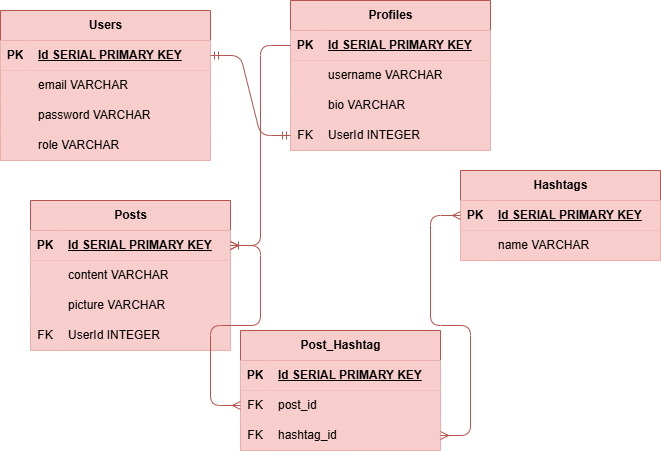

The diagram above was exported from draw.io. Its source (the exported page's mxGraphModel, read from the mxfile embedded in the PNG):
<mxGraphModel dx="469" dy="441" grid="1" gridSize="10" guides="1" tooltips="1" connect="1" arrows="1" fold="1" page="1" pageScale="1" pageWidth="850" pageHeight="1100" math="0" shadow="0">
  <root>
    <mxCell id="0" />
    <mxCell id="1" parent="0" />
    <mxCell id="2" value="Users" style="shape=table;startSize=30;container=1;collapsible=1;childLayout=tableLayout;fixedRows=1;rowLines=0;fontStyle=1;align=center;resizeLast=1;html=1;fillColor=#f8cecc;strokeColor=#b85450;" vertex="1" parent="1">
      <mxGeometry x="10" y="10" width="210" height="150" as="geometry" />
    </mxCell>
    <mxCell id="3" value="" style="shape=tableRow;horizontal=0;startSize=0;swimlaneHead=0;swimlaneBody=0;fillColor=#f8cecc;collapsible=0;dropTarget=0;points=[[0,0.5],[1,0.5]];portConstraint=eastwest;top=0;left=0;right=0;bottom=1;strokeColor=#b85450;" vertex="1" parent="2">
      <mxGeometry y="30" width="210" height="30" as="geometry" />
    </mxCell>
    <mxCell id="4" value="PK" style="shape=partialRectangle;connectable=0;fillColor=#f8cecc;top=0;left=0;bottom=0;right=0;fontStyle=1;overflow=hidden;whiteSpace=wrap;html=1;strokeColor=#b85450;" vertex="1" parent="3">
      <mxGeometry width="30" height="30" as="geometry">
        <mxRectangle width="30" height="30" as="alternateBounds" />
      </mxGeometry>
    </mxCell>
    <mxCell id="5" value="Id SERIAL PRIMARY KEY" style="shape=partialRectangle;connectable=0;fillColor=#f8cecc;top=0;left=0;bottom=0;right=0;align=left;spacingLeft=6;fontStyle=5;overflow=hidden;whiteSpace=wrap;html=1;strokeColor=#b85450;" vertex="1" parent="3">
      <mxGeometry x="30" width="180" height="30" as="geometry">
        <mxRectangle width="180" height="30" as="alternateBounds" />
      </mxGeometry>
    </mxCell>
    <mxCell id="6" value="" style="shape=tableRow;horizontal=0;startSize=0;swimlaneHead=0;swimlaneBody=0;fillColor=#f8cecc;collapsible=0;dropTarget=0;points=[[0,0.5],[1,0.5]];portConstraint=eastwest;top=0;left=0;right=0;bottom=0;strokeColor=#b85450;" vertex="1" parent="2">
      <mxGeometry y="60" width="210" height="30" as="geometry" />
    </mxCell>
    <mxCell id="7" value="" style="shape=partialRectangle;connectable=0;fillColor=#f8cecc;top=0;left=0;bottom=0;right=0;editable=1;overflow=hidden;whiteSpace=wrap;html=1;strokeColor=#b85450;" vertex="1" parent="6">
      <mxGeometry width="30" height="30" as="geometry">
        <mxRectangle width="30" height="30" as="alternateBounds" />
      </mxGeometry>
    </mxCell>
    <mxCell id="8" value="email VARCHAR" style="shape=partialRectangle;connectable=0;fillColor=#f8cecc;top=0;left=0;bottom=0;right=0;align=left;spacingLeft=6;overflow=hidden;whiteSpace=wrap;html=1;strokeColor=#b85450;" vertex="1" parent="6">
      <mxGeometry x="30" width="180" height="30" as="geometry">
        <mxRectangle width="180" height="30" as="alternateBounds" />
      </mxGeometry>
    </mxCell>
    <mxCell id="9" value="" style="shape=tableRow;horizontal=0;startSize=0;swimlaneHead=0;swimlaneBody=0;fillColor=#f8cecc;collapsible=0;dropTarget=0;points=[[0,0.5],[1,0.5]];portConstraint=eastwest;top=0;left=0;right=0;bottom=0;strokeColor=#b85450;" vertex="1" parent="2">
      <mxGeometry y="90" width="210" height="30" as="geometry" />
    </mxCell>
    <mxCell id="10" value="" style="shape=partialRectangle;connectable=0;fillColor=#f8cecc;top=0;left=0;bottom=0;right=0;editable=1;overflow=hidden;whiteSpace=wrap;html=1;strokeColor=#b85450;" vertex="1" parent="9">
      <mxGeometry width="30" height="30" as="geometry">
        <mxRectangle width="30" height="30" as="alternateBounds" />
      </mxGeometry>
    </mxCell>
    <mxCell id="11" value="password VARCHAR" style="shape=partialRectangle;connectable=0;fillColor=#f8cecc;top=0;left=0;bottom=0;right=0;align=left;spacingLeft=6;overflow=hidden;whiteSpace=wrap;html=1;strokeColor=#b85450;" vertex="1" parent="9">
      <mxGeometry x="30" width="180" height="30" as="geometry">
        <mxRectangle width="180" height="30" as="alternateBounds" />
      </mxGeometry>
    </mxCell>
    <mxCell id="12" value="" style="shape=tableRow;horizontal=0;startSize=0;swimlaneHead=0;swimlaneBody=0;fillColor=#f8cecc;collapsible=0;dropTarget=0;points=[[0,0.5],[1,0.5]];portConstraint=eastwest;top=0;left=0;right=0;bottom=0;strokeColor=#b85450;" vertex="1" parent="2">
      <mxGeometry y="120" width="210" height="30" as="geometry" />
    </mxCell>
    <mxCell id="13" value="" style="shape=partialRectangle;connectable=0;fillColor=#f8cecc;top=0;left=0;bottom=0;right=0;editable=1;overflow=hidden;whiteSpace=wrap;html=1;strokeColor=#b85450;" vertex="1" parent="12">
      <mxGeometry width="30" height="30" as="geometry">
        <mxRectangle width="30" height="30" as="alternateBounds" />
      </mxGeometry>
    </mxCell>
    <mxCell id="14" value="role VARCHAR" style="shape=partialRectangle;connectable=0;fillColor=#f8cecc;top=0;left=0;bottom=0;right=0;align=left;spacingLeft=6;overflow=hidden;whiteSpace=wrap;html=1;strokeColor=#b85450;" vertex="1" parent="12">
      <mxGeometry x="30" width="180" height="30" as="geometry">
        <mxRectangle width="180" height="30" as="alternateBounds" />
      </mxGeometry>
    </mxCell>
    <mxCell id="15" value="Profiles" style="shape=table;startSize=30;container=1;collapsible=1;childLayout=tableLayout;fixedRows=1;rowLines=0;fontStyle=1;align=center;resizeLast=1;html=1;fillColor=#f8cecc;strokeColor=#b85450;" vertex="1" parent="1">
      <mxGeometry x="300" width="200" height="150" as="geometry" />
    </mxCell>
    <mxCell id="16" value="" style="shape=tableRow;horizontal=0;startSize=0;swimlaneHead=0;swimlaneBody=0;fillColor=#f8cecc;collapsible=0;dropTarget=0;points=[[0,0.5],[1,0.5]];portConstraint=eastwest;top=0;left=0;right=0;bottom=1;strokeColor=#b85450;" vertex="1" parent="15">
      <mxGeometry y="30" width="200" height="30" as="geometry" />
    </mxCell>
    <mxCell id="17" value="PK" style="shape=partialRectangle;connectable=0;fillColor=#f8cecc;top=0;left=0;bottom=0;right=0;fontStyle=1;overflow=hidden;whiteSpace=wrap;html=1;strokeColor=#b85450;" vertex="1" parent="16">
      <mxGeometry width="30" height="30" as="geometry">
        <mxRectangle width="30" height="30" as="alternateBounds" />
      </mxGeometry>
    </mxCell>
    <mxCell id="18" value="Id SERIAL PRIMARY KEY" style="shape=partialRectangle;connectable=0;fillColor=#f8cecc;top=0;left=0;bottom=0;right=0;align=left;spacingLeft=6;fontStyle=5;overflow=hidden;whiteSpace=wrap;html=1;strokeColor=#b85450;" vertex="1" parent="16">
      <mxGeometry x="30" width="170" height="30" as="geometry">
        <mxRectangle width="170" height="30" as="alternateBounds" />
      </mxGeometry>
    </mxCell>
    <mxCell id="19" value="" style="shape=tableRow;horizontal=0;startSize=0;swimlaneHead=0;swimlaneBody=0;fillColor=#f8cecc;collapsible=0;dropTarget=0;points=[[0,0.5],[1,0.5]];portConstraint=eastwest;top=0;left=0;right=0;bottom=0;strokeColor=#b85450;" vertex="1" parent="15">
      <mxGeometry y="60" width="200" height="30" as="geometry" />
    </mxCell>
    <mxCell id="20" value="" style="shape=partialRectangle;connectable=0;fillColor=#f8cecc;top=0;left=0;bottom=0;right=0;editable=1;overflow=hidden;whiteSpace=wrap;html=1;strokeColor=#b85450;" vertex="1" parent="19">
      <mxGeometry width="30" height="30" as="geometry">
        <mxRectangle width="30" height="30" as="alternateBounds" />
      </mxGeometry>
    </mxCell>
    <mxCell id="21" value="username VARCHAR" style="shape=partialRectangle;connectable=0;fillColor=#f8cecc;top=0;left=0;bottom=0;right=0;align=left;spacingLeft=6;overflow=hidden;whiteSpace=wrap;html=1;strokeColor=#b85450;" vertex="1" parent="19">
      <mxGeometry x="30" width="170" height="30" as="geometry">
        <mxRectangle width="170" height="30" as="alternateBounds" />
      </mxGeometry>
    </mxCell>
    <mxCell id="22" value="" style="shape=tableRow;horizontal=0;startSize=0;swimlaneHead=0;swimlaneBody=0;fillColor=#f8cecc;collapsible=0;dropTarget=0;points=[[0,0.5],[1,0.5]];portConstraint=eastwest;top=0;left=0;right=0;bottom=0;strokeColor=#b85450;" vertex="1" parent="15">
      <mxGeometry y="90" width="200" height="30" as="geometry" />
    </mxCell>
    <mxCell id="23" value="" style="shape=partialRectangle;connectable=0;fillColor=#f8cecc;top=0;left=0;bottom=0;right=0;editable=1;overflow=hidden;whiteSpace=wrap;html=1;strokeColor=#b85450;" vertex="1" parent="22">
      <mxGeometry width="30" height="30" as="geometry">
        <mxRectangle width="30" height="30" as="alternateBounds" />
      </mxGeometry>
    </mxCell>
    <mxCell id="24" value="bio VARCHAR" style="shape=partialRectangle;connectable=0;fillColor=#f8cecc;top=0;left=0;bottom=0;right=0;align=left;spacingLeft=6;overflow=hidden;whiteSpace=wrap;html=1;strokeColor=#b85450;" vertex="1" parent="22">
      <mxGeometry x="30" width="170" height="30" as="geometry">
        <mxRectangle width="170" height="30" as="alternateBounds" />
      </mxGeometry>
    </mxCell>
    <mxCell id="25" value="" style="shape=tableRow;horizontal=0;startSize=0;swimlaneHead=0;swimlaneBody=0;fillColor=#f8cecc;collapsible=0;dropTarget=0;points=[[0,0.5],[1,0.5]];portConstraint=eastwest;top=0;left=0;right=0;bottom=0;strokeColor=#b85450;" vertex="1" parent="15">
      <mxGeometry y="120" width="200" height="30" as="geometry" />
    </mxCell>
    <mxCell id="26" value="FK" style="shape=partialRectangle;connectable=0;fillColor=#f8cecc;top=0;left=0;bottom=0;right=0;editable=1;overflow=hidden;whiteSpace=wrap;html=1;strokeColor=#b85450;" vertex="1" parent="25">
      <mxGeometry width="30" height="30" as="geometry">
        <mxRectangle width="30" height="30" as="alternateBounds" />
      </mxGeometry>
    </mxCell>
    <mxCell id="27" value="UserId INTEGER" style="shape=partialRectangle;connectable=0;fillColor=#f8cecc;top=0;left=0;bottom=0;right=0;align=left;spacingLeft=6;overflow=hidden;whiteSpace=wrap;html=1;strokeColor=#b85450;" vertex="1" parent="25">
      <mxGeometry x="30" width="170" height="30" as="geometry">
        <mxRectangle width="170" height="30" as="alternateBounds" />
      </mxGeometry>
    </mxCell>
    <mxCell id="28" value="" style="edgeStyle=entityRelationEdgeStyle;fontSize=12;html=1;endArrow=ERmandOne;startArrow=ERmandOne;entryX=1;entryY=0.5;entryDx=0;entryDy=0;exitX=0;exitY=0.5;exitDx=0;exitDy=0;fillColor=#f8cecc;strokeColor=#b85450;" edge="1" parent="1" source="25" target="3">
      <mxGeometry width="100" height="100" relative="1" as="geometry">
        <mxPoint x="220" y="325" as="sourcePoint" />
        <mxPoint x="260" y="110" as="targetPoint" />
      </mxGeometry>
    </mxCell>
    <mxCell id="29" value="Posts" style="shape=table;startSize=30;container=1;collapsible=1;childLayout=tableLayout;fixedRows=1;rowLines=0;fontStyle=1;align=center;resizeLast=1;html=1;fillColor=#f8cecc;strokeColor=#b85450;" vertex="1" parent="1">
      <mxGeometry x="40" y="200" width="200" height="150" as="geometry" />
    </mxCell>
    <mxCell id="30" value="" style="shape=tableRow;horizontal=0;startSize=0;swimlaneHead=0;swimlaneBody=0;fillColor=#f8cecc;collapsible=0;dropTarget=0;points=[[0,0.5],[1,0.5]];portConstraint=eastwest;top=0;left=0;right=0;bottom=1;strokeColor=#b85450;" vertex="1" parent="29">
      <mxGeometry y="30" width="200" height="30" as="geometry" />
    </mxCell>
    <mxCell id="31" value="PK" style="shape=partialRectangle;connectable=0;fillColor=#f8cecc;top=0;left=0;bottom=0;right=0;fontStyle=1;overflow=hidden;whiteSpace=wrap;html=1;strokeColor=#b85450;" vertex="1" parent="30">
      <mxGeometry width="30" height="30" as="geometry">
        <mxRectangle width="30" height="30" as="alternateBounds" />
      </mxGeometry>
    </mxCell>
    <mxCell id="32" value="Id SERIAL PRIMARY KEY" style="shape=partialRectangle;connectable=0;fillColor=#f8cecc;top=0;left=0;bottom=0;right=0;align=left;spacingLeft=6;fontStyle=5;overflow=hidden;whiteSpace=wrap;html=1;strokeColor=#b85450;" vertex="1" parent="30">
      <mxGeometry x="30" width="170" height="30" as="geometry">
        <mxRectangle width="170" height="30" as="alternateBounds" />
      </mxGeometry>
    </mxCell>
    <mxCell id="33" value="" style="shape=tableRow;horizontal=0;startSize=0;swimlaneHead=0;swimlaneBody=0;fillColor=#f8cecc;collapsible=0;dropTarget=0;points=[[0,0.5],[1,0.5]];portConstraint=eastwest;top=0;left=0;right=0;bottom=0;strokeColor=#b85450;" vertex="1" parent="29">
      <mxGeometry y="60" width="200" height="30" as="geometry" />
    </mxCell>
    <mxCell id="34" value="" style="shape=partialRectangle;connectable=0;fillColor=#f8cecc;top=0;left=0;bottom=0;right=0;editable=1;overflow=hidden;whiteSpace=wrap;html=1;strokeColor=#b85450;" vertex="1" parent="33">
      <mxGeometry width="30" height="30" as="geometry">
        <mxRectangle width="30" height="30" as="alternateBounds" />
      </mxGeometry>
    </mxCell>
    <mxCell id="35" value="content VARCHAR" style="shape=partialRectangle;connectable=0;fillColor=#f8cecc;top=0;left=0;bottom=0;right=0;align=left;spacingLeft=6;overflow=hidden;whiteSpace=wrap;html=1;strokeColor=#b85450;" vertex="1" parent="33">
      <mxGeometry x="30" width="170" height="30" as="geometry">
        <mxRectangle width="170" height="30" as="alternateBounds" />
      </mxGeometry>
    </mxCell>
    <mxCell id="72" value="" style="shape=tableRow;horizontal=0;startSize=0;swimlaneHead=0;swimlaneBody=0;fillColor=#f8cecc;collapsible=0;dropTarget=0;points=[[0,0.5],[1,0.5]];portConstraint=eastwest;top=0;left=0;right=0;bottom=0;strokeColor=#b85450;" vertex="1" parent="29">
      <mxGeometry y="90" width="200" height="30" as="geometry" />
    </mxCell>
    <mxCell id="73" value="" style="shape=partialRectangle;connectable=0;fillColor=#f8cecc;top=0;left=0;bottom=0;right=0;editable=1;overflow=hidden;whiteSpace=wrap;html=1;strokeColor=#b85450;" vertex="1" parent="72">
      <mxGeometry width="30" height="30" as="geometry">
        <mxRectangle width="30" height="30" as="alternateBounds" />
      </mxGeometry>
    </mxCell>
    <mxCell id="74" value="picture VARCHAR" style="shape=partialRectangle;connectable=0;fillColor=#f8cecc;top=0;left=0;bottom=0;right=0;align=left;spacingLeft=6;overflow=hidden;whiteSpace=wrap;html=1;strokeColor=#b85450;" vertex="1" parent="72">
      <mxGeometry x="30" width="170" height="30" as="geometry">
        <mxRectangle width="170" height="30" as="alternateBounds" />
      </mxGeometry>
    </mxCell>
    <mxCell id="36" value="" style="shape=tableRow;horizontal=0;startSize=0;swimlaneHead=0;swimlaneBody=0;fillColor=#f8cecc;collapsible=0;dropTarget=0;points=[[0,0.5],[1,0.5]];portConstraint=eastwest;top=0;left=0;right=0;bottom=0;strokeColor=#b85450;" vertex="1" parent="29">
      <mxGeometry y="120" width="200" height="30" as="geometry" />
    </mxCell>
    <mxCell id="37" value="FK" style="shape=partialRectangle;connectable=0;fillColor=#f8cecc;top=0;left=0;bottom=0;right=0;editable=1;overflow=hidden;whiteSpace=wrap;html=1;strokeColor=#b85450;" vertex="1" parent="36">
      <mxGeometry width="30" height="30" as="geometry">
        <mxRectangle width="30" height="30" as="alternateBounds" />
      </mxGeometry>
    </mxCell>
    <mxCell id="38" value="UserId INTEGER" style="shape=partialRectangle;connectable=0;fillColor=#f8cecc;top=0;left=0;bottom=0;right=0;align=left;spacingLeft=6;overflow=hidden;whiteSpace=wrap;html=1;strokeColor=#b85450;" vertex="1" parent="36">
      <mxGeometry x="30" width="170" height="30" as="geometry">
        <mxRectangle width="170" height="30" as="alternateBounds" />
      </mxGeometry>
    </mxCell>
    <mxCell id="43" value="Hashtags" style="shape=table;startSize=30;container=1;collapsible=1;childLayout=tableLayout;fixedRows=1;rowLines=0;fontStyle=1;align=center;resizeLast=1;html=1;fillColor=#f8cecc;strokeColor=#b85450;" vertex="1" parent="1">
      <mxGeometry x="470" y="170" width="200" height="90" as="geometry" />
    </mxCell>
    <mxCell id="44" value="" style="shape=tableRow;horizontal=0;startSize=0;swimlaneHead=0;swimlaneBody=0;fillColor=#f8cecc;collapsible=0;dropTarget=0;points=[[0,0.5],[1,0.5]];portConstraint=eastwest;top=0;left=0;right=0;bottom=1;strokeColor=#b85450;" vertex="1" parent="43">
      <mxGeometry y="30" width="200" height="30" as="geometry" />
    </mxCell>
    <mxCell id="45" value="PK" style="shape=partialRectangle;connectable=0;fillColor=#f8cecc;top=0;left=0;bottom=0;right=0;fontStyle=1;overflow=hidden;whiteSpace=wrap;html=1;strokeColor=#b85450;" vertex="1" parent="44">
      <mxGeometry width="30" height="30" as="geometry">
        <mxRectangle width="30" height="30" as="alternateBounds" />
      </mxGeometry>
    </mxCell>
    <mxCell id="46" value="Id SERIAL PRIMARY KEY" style="shape=partialRectangle;connectable=0;fillColor=#f8cecc;top=0;left=0;bottom=0;right=0;align=left;spacingLeft=6;fontStyle=5;overflow=hidden;whiteSpace=wrap;html=1;strokeColor=#b85450;" vertex="1" parent="44">
      <mxGeometry x="30" width="170" height="30" as="geometry">
        <mxRectangle width="170" height="30" as="alternateBounds" />
      </mxGeometry>
    </mxCell>
    <mxCell id="47" value="" style="shape=tableRow;horizontal=0;startSize=0;swimlaneHead=0;swimlaneBody=0;fillColor=#f8cecc;collapsible=0;dropTarget=0;points=[[0,0.5],[1,0.5]];portConstraint=eastwest;top=0;left=0;right=0;bottom=0;strokeColor=#b85450;" vertex="1" parent="43">
      <mxGeometry y="60" width="200" height="30" as="geometry" />
    </mxCell>
    <mxCell id="48" value="" style="shape=partialRectangle;connectable=0;fillColor=#f8cecc;top=0;left=0;bottom=0;right=0;editable=1;overflow=hidden;whiteSpace=wrap;html=1;strokeColor=#b85450;" vertex="1" parent="47">
      <mxGeometry width="30" height="30" as="geometry">
        <mxRectangle width="30" height="30" as="alternateBounds" />
      </mxGeometry>
    </mxCell>
    <mxCell id="49" value="name VARCHAR" style="shape=partialRectangle;connectable=0;fillColor=#f8cecc;top=0;left=0;bottom=0;right=0;align=left;spacingLeft=6;overflow=hidden;whiteSpace=wrap;html=1;strokeColor=#b85450;" vertex="1" parent="47">
      <mxGeometry x="30" width="170" height="30" as="geometry">
        <mxRectangle width="170" height="30" as="alternateBounds" />
      </mxGeometry>
    </mxCell>
    <mxCell id="56" value="Post_Hashtag" style="shape=table;startSize=30;container=1;collapsible=1;childLayout=tableLayout;fixedRows=1;rowLines=0;fontStyle=1;align=center;resizeLast=1;html=1;fillColor=#f8cecc;strokeColor=#b85450;" vertex="1" parent="1">
      <mxGeometry x="250" y="330" width="200" height="120" as="geometry" />
    </mxCell>
    <mxCell id="57" value="" style="shape=tableRow;horizontal=0;startSize=0;swimlaneHead=0;swimlaneBody=0;fillColor=#f8cecc;collapsible=0;dropTarget=0;points=[[0,0.5],[1,0.5]];portConstraint=eastwest;top=0;left=0;right=0;bottom=1;strokeColor=#b85450;" vertex="1" parent="56">
      <mxGeometry y="30" width="200" height="30" as="geometry" />
    </mxCell>
    <mxCell id="58" value="PK" style="shape=partialRectangle;connectable=0;fillColor=#f8cecc;top=0;left=0;bottom=0;right=0;fontStyle=1;overflow=hidden;whiteSpace=wrap;html=1;strokeColor=#b85450;" vertex="1" parent="57">
      <mxGeometry width="30" height="30" as="geometry">
        <mxRectangle width="30" height="30" as="alternateBounds" />
      </mxGeometry>
    </mxCell>
    <mxCell id="59" value="Id SERIAL PRIMARY KEY" style="shape=partialRectangle;connectable=0;fillColor=#f8cecc;top=0;left=0;bottom=0;right=0;align=left;spacingLeft=6;fontStyle=5;overflow=hidden;whiteSpace=wrap;html=1;strokeColor=#b85450;" vertex="1" parent="57">
      <mxGeometry x="30" width="170" height="30" as="geometry">
        <mxRectangle width="170" height="30" as="alternateBounds" />
      </mxGeometry>
    </mxCell>
    <mxCell id="60" value="" style="shape=tableRow;horizontal=0;startSize=0;swimlaneHead=0;swimlaneBody=0;fillColor=#f8cecc;collapsible=0;dropTarget=0;points=[[0,0.5],[1,0.5]];portConstraint=eastwest;top=0;left=0;right=0;bottom=0;strokeColor=#b85450;" vertex="1" parent="56">
      <mxGeometry y="60" width="200" height="30" as="geometry" />
    </mxCell>
    <mxCell id="61" value="FK" style="shape=partialRectangle;connectable=0;fillColor=#f8cecc;top=0;left=0;bottom=0;right=0;editable=1;overflow=hidden;whiteSpace=wrap;html=1;strokeColor=#b85450;" vertex="1" parent="60">
      <mxGeometry width="30" height="30" as="geometry">
        <mxRectangle width="30" height="30" as="alternateBounds" />
      </mxGeometry>
    </mxCell>
    <mxCell id="62" value="post_id" style="shape=partialRectangle;connectable=0;fillColor=#f8cecc;top=0;left=0;bottom=0;right=0;align=left;spacingLeft=6;overflow=hidden;whiteSpace=wrap;html=1;strokeColor=#b85450;" vertex="1" parent="60">
      <mxGeometry x="30" width="170" height="30" as="geometry">
        <mxRectangle width="170" height="30" as="alternateBounds" />
      </mxGeometry>
    </mxCell>
    <mxCell id="63" value="" style="shape=tableRow;horizontal=0;startSize=0;swimlaneHead=0;swimlaneBody=0;fillColor=#f8cecc;collapsible=0;dropTarget=0;points=[[0,0.5],[1,0.5]];portConstraint=eastwest;top=0;left=0;right=0;bottom=0;strokeColor=#b85450;" vertex="1" parent="56">
      <mxGeometry y="90" width="200" height="30" as="geometry" />
    </mxCell>
    <mxCell id="64" value="FK" style="shape=partialRectangle;connectable=0;fillColor=#f8cecc;top=0;left=0;bottom=0;right=0;editable=1;overflow=hidden;whiteSpace=wrap;html=1;strokeColor=#b85450;" vertex="1" parent="63">
      <mxGeometry width="30" height="30" as="geometry">
        <mxRectangle width="30" height="30" as="alternateBounds" />
      </mxGeometry>
    </mxCell>
    <mxCell id="65" value="hashtag_id" style="shape=partialRectangle;connectable=0;fillColor=#f8cecc;top=0;left=0;bottom=0;right=0;align=left;spacingLeft=6;overflow=hidden;whiteSpace=wrap;html=1;strokeColor=#b85450;" vertex="1" parent="63">
      <mxGeometry x="30" width="170" height="30" as="geometry">
        <mxRectangle width="170" height="30" as="alternateBounds" />
      </mxGeometry>
    </mxCell>
    <mxCell id="69" value="" style="edgeStyle=entityRelationEdgeStyle;fontSize=12;html=1;endArrow=ERmany;startArrow=ERmany;exitX=0;exitY=0.5;exitDx=0;exitDy=0;entryX=1;entryY=0.5;entryDx=0;entryDy=0;fillColor=#f8cecc;strokeColor=#b85450;" edge="1" parent="1" source="60" target="30">
      <mxGeometry width="100" height="100" relative="1" as="geometry">
        <mxPoint x="300" y="290" as="sourcePoint" />
        <mxPoint x="400" y="190" as="targetPoint" />
      </mxGeometry>
    </mxCell>
    <mxCell id="70" value="" style="edgeStyle=entityRelationEdgeStyle;fontSize=12;html=1;endArrow=ERmany;startArrow=ERmany;exitX=1;exitY=0.5;exitDx=0;exitDy=0;entryX=0;entryY=0.5;entryDx=0;entryDy=0;fillColor=#f8cecc;strokeColor=#b85450;" edge="1" parent="1" source="63" target="44">
      <mxGeometry width="100" height="100" relative="1" as="geometry">
        <mxPoint x="300" y="290" as="sourcePoint" />
        <mxPoint x="400" y="190" as="targetPoint" />
      </mxGeometry>
    </mxCell>
    <mxCell id="71" value="" style="edgeStyle=entityRelationEdgeStyle;fontSize=12;html=1;endArrow=ERoneToMany;entryX=1;entryY=0.5;entryDx=0;entryDy=0;exitX=0;exitY=0.5;exitDx=0;exitDy=0;fillColor=#f8cecc;strokeColor=#b85450;" edge="1" parent="1" source="16" target="30">
      <mxGeometry width="100" height="100" relative="1" as="geometry">
        <mxPoint x="290" y="60" as="sourcePoint" />
        <mxPoint x="350" y="240" as="targetPoint" />
      </mxGeometry>
    </mxCell>
  </root>
</mxGraphModel>